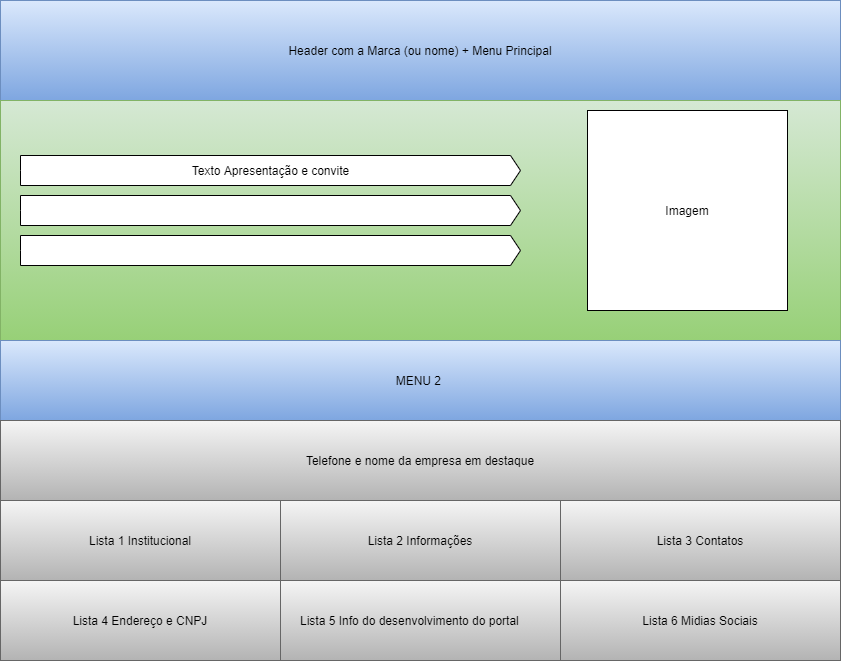

The diagram above was exported from draw.io. Its source (the exported page's mxGraphModel, read from the mxfile embedded in the PNG):
<mxGraphModel dx="1038" dy="579" grid="1" gridSize="10" guides="1" tooltips="1" connect="1" arrows="1" fold="1" page="1" pageScale="1" pageWidth="827" pageHeight="1169" math="0" shadow="0">
  <root>
    <mxCell id="0" />
    <mxCell id="1" parent="0" />
    <mxCell id="5TdOIlTIIZeYxiG8_rpm-153" value="" style="rounded=0;whiteSpace=wrap;html=1;" parent="1" vertex="1">
      <mxGeometry x="40" y="80" width="840" height="440" as="geometry" />
    </mxCell>
    <mxCell id="5TdOIlTIIZeYxiG8_rpm-1" value="Header com a Marca (ou nome) + Menu Principal" style="rounded=0;whiteSpace=wrap;html=1;fillColor=#dae8fc;strokeColor=#6c8ebf;gradientColor=#7ea6e0;" parent="1" vertex="1">
      <mxGeometry x="40" y="40" width="840" height="100" as="geometry" />
    </mxCell>
    <mxCell id="5TdOIlTIIZeYxiG8_rpm-6" value="" style="rounded=0;whiteSpace=wrap;html=1;horizontal=1;fillColor=#d5e8d4;strokeColor=#82b366;gradientColor=#97d077;" parent="1" vertex="1">
      <mxGeometry x="40" y="140" width="840" height="240" as="geometry" />
    </mxCell>
    <mxCell id="5TdOIlTIIZeYxiG8_rpm-7" value="Imagem" style="whiteSpace=wrap;html=1;aspect=fixed;" parent="1" vertex="1">
      <mxGeometry x="627" y="150" width="200" height="200" as="geometry" />
    </mxCell>
    <mxCell id="5TdOIlTIIZeYxiG8_rpm-149" value="Texto Apresentação e convite" style="html=1;shadow=0;dashed=0;align=center;verticalAlign=middle;shape=mxgraph.arrows2.arrow;dy=0;dx=10;notch=0;" parent="1" vertex="1">
      <mxGeometry x="60" y="195" width="500" height="30" as="geometry" />
    </mxCell>
    <mxCell id="5TdOIlTIIZeYxiG8_rpm-150" value="" style="html=1;shadow=0;dashed=0;align=center;verticalAlign=middle;shape=mxgraph.arrows2.arrow;dy=0;dx=10;notch=0;" parent="1" vertex="1">
      <mxGeometry x="60" y="235" width="500" height="30" as="geometry" />
    </mxCell>
    <mxCell id="5TdOIlTIIZeYxiG8_rpm-151" value="" style="html=1;shadow=0;dashed=0;align=center;verticalAlign=middle;shape=mxgraph.arrows2.arrow;dy=0;dx=10;notch=0;" parent="1" vertex="1">
      <mxGeometry x="60" y="275" width="500" height="30" as="geometry" />
    </mxCell>
    <mxCell id="5TdOIlTIIZeYxiG8_rpm-156" value="MENU 2&amp;nbsp;" style="rounded=0;whiteSpace=wrap;html=1;fillColor=#dae8fc;strokeColor=#6c8ebf;gradientColor=#7ea6e0;" parent="1" vertex="1">
      <mxGeometry x="40" y="380" width="840" height="80" as="geometry" />
    </mxCell>
    <mxCell id="5TdOIlTIIZeYxiG8_rpm-208" value="Lista 3 Contatos" style="rounded=0;whiteSpace=wrap;html=1;strokeColor=#666666;gradientColor=#b3b3b3;fillColor=#f5f5f5;" parent="1" vertex="1">
      <mxGeometry x="600" y="540" width="280" height="80" as="geometry" />
    </mxCell>
    <mxCell id="5TdOIlTIIZeYxiG8_rpm-209" value="Lista 2 Informações" style="rounded=0;whiteSpace=wrap;html=1;strokeColor=#666666;gradientColor=#b3b3b3;fillColor=#f5f5f5;" parent="1" vertex="1">
      <mxGeometry x="320" y="540" width="280" height="80" as="geometry" />
    </mxCell>
    <mxCell id="5TdOIlTIIZeYxiG8_rpm-210" value="Lista 4 Endereço e CNPJ" style="rounded=0;whiteSpace=wrap;html=1;strokeColor=#666666;gradientColor=#b3b3b3;fillColor=#f5f5f5;" parent="1" vertex="1">
      <mxGeometry x="40" y="620" width="280" height="80" as="geometry" />
    </mxCell>
    <mxCell id="5TdOIlTIIZeYxiG8_rpm-211" value="Lista 5 Info do desenvolvimento do portal&lt;span style=&quot;white-space: pre&quot;&gt;&#09;&lt;/span&gt;" style="rounded=0;whiteSpace=wrap;html=1;strokeColor=#666666;gradientColor=#b3b3b3;fillColor=#f5f5f5;" parent="1" vertex="1">
      <mxGeometry x="320" y="620" width="280" height="80" as="geometry" />
    </mxCell>
    <mxCell id="5TdOIlTIIZeYxiG8_rpm-212" value="Lista 6 Midias Sociais" style="rounded=0;whiteSpace=wrap;html=1;strokeColor=#666666;gradientColor=#b3b3b3;fillColor=#f5f5f5;" parent="1" vertex="1">
      <mxGeometry x="600" y="620" width="280" height="80" as="geometry" />
    </mxCell>
    <mxCell id="uYm3LsI5fy0AEZGAMPRF-1" value="Telefone e nome da empresa em destaque" style="rounded=0;whiteSpace=wrap;html=1;strokeColor=#666666;gradientColor=#b3b3b3;fillColor=#f5f5f5;" parent="1" vertex="1">
      <mxGeometry x="40" y="460" width="840" height="80" as="geometry" />
    </mxCell>
    <mxCell id="uYm3LsI5fy0AEZGAMPRF-2" value="Lista 1 Institucional" style="rounded=0;whiteSpace=wrap;html=1;strokeColor=#666666;gradientColor=#b3b3b3;fillColor=#f5f5f5;" parent="1" vertex="1">
      <mxGeometry x="40" y="540" width="280" height="80" as="geometry" />
    </mxCell>
  </root>
</mxGraphModel>